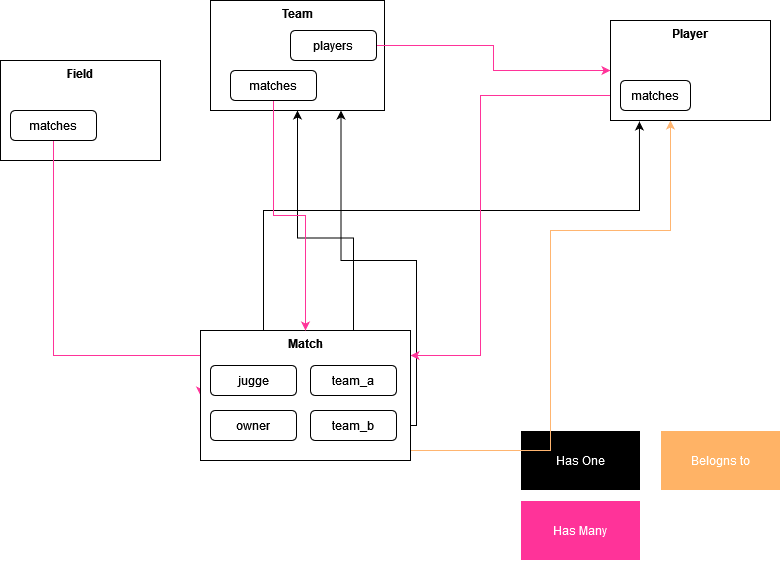

The diagram above was exported from draw.io. Its source (the exported page's mxGraphModel, read from the mxfile embedded in the PNG):
<mxGraphModel dx="1038" dy="1705" grid="1" gridSize="10" guides="1" tooltips="1" connect="1" arrows="1" fold="1" page="1" pageScale="1" pageWidth="827" pageHeight="1169" math="0" shadow="0">
  <root>
    <mxCell id="0" />
    <mxCell id="1" parent="0" />
    <mxCell id="IDNsupG79INgGT1wZrHn-1" value="Field" style="rounded=0;whiteSpace=wrap;html=1;verticalAlign=top;fontStyle=1" parent="1" vertex="1">
      <mxGeometry x="30" y="30" width="160" height="100" as="geometry" />
    </mxCell>
    <mxCell id="IDNsupG79INgGT1wZrHn-5" style="edgeStyle=orthogonalEdgeStyle;rounded=0;orthogonalLoop=1;jettySize=auto;html=1;entryX=0.5;entryY=1;entryDx=0;entryDy=0;" parent="1" source="IDNsupG79INgGT1wZrHn-4" target="IDNsupG79INgGT1wZrHn-28" edge="1">
      <mxGeometry relative="1" as="geometry" />
    </mxCell>
    <mxCell id="IDNsupG79INgGT1wZrHn-6" value="Has One" style="rounded=0;whiteSpace=wrap;html=1;fillColor=#000000;strokeColor=#FFFFFF;fontColor=#FFFFFF;" parent="1" vertex="1">
      <mxGeometry x="550" y="400" width="120" height="60" as="geometry" />
    </mxCell>
    <mxCell id="IDNsupG79INgGT1wZrHn-7" value="Has Many" style="rounded=0;whiteSpace=wrap;html=1;fillColor=#FF3399;strokeColor=#FFFFFF;fontColor=#FFFFFF;" parent="1" vertex="1">
      <mxGeometry x="550" y="470" width="120" height="60" as="geometry" />
    </mxCell>
    <mxCell id="IDNsupG79INgGT1wZrHn-8" value="Belogns to" style="rounded=0;whiteSpace=wrap;html=1;fillColor=#FFB366;strokeColor=#FFFFFF;fontColor=#FFFFFF;" parent="1" vertex="1">
      <mxGeometry x="690" y="400" width="120" height="60" as="geometry" />
    </mxCell>
    <mxCell id="IDNsupG79INgGT1wZrHn-10" style="edgeStyle=orthogonalEdgeStyle;rounded=0;orthogonalLoop=1;jettySize=auto;html=1;fontColor=#FFFFFF;exitX=1;exitY=0.5;exitDx=0;exitDy=0;entryX=0.75;entryY=1;entryDx=0;entryDy=0;" parent="1" source="IDNsupG79INgGT1wZrHn-12" target="IDNsupG79INgGT1wZrHn-28" edge="1">
      <mxGeometry relative="1" as="geometry">
        <mxPoint x="540" y="150" as="targetPoint" />
        <mxPoint x="280" y="410" as="sourcePoint" />
      </mxGeometry>
    </mxCell>
    <mxCell id="IDNsupG79INgGT1wZrHn-13" style="edgeStyle=orthogonalEdgeStyle;rounded=0;orthogonalLoop=1;jettySize=auto;html=1;fontColor=#FFFFFF;entryX=0.181;entryY=1.01;entryDx=0;entryDy=0;entryPerimeter=0;" parent="1" source="IDNsupG79INgGT1wZrHn-9" target="IDNsupG79INgGT1wZrHn-2" edge="1">
      <mxGeometry relative="1" as="geometry">
        <mxPoint x="630" y="120" as="targetPoint" />
        <Array as="points">
          <mxPoint x="293" y="180" />
          <mxPoint x="669" y="180" />
        </Array>
      </mxGeometry>
    </mxCell>
    <mxCell id="IDNsupG79INgGT1wZrHn-17" style="edgeStyle=orthogonalEdgeStyle;rounded=0;orthogonalLoop=1;jettySize=auto;html=1;entryX=0.375;entryY=1;entryDx=0;entryDy=0;fontColor=#FFFFFF;strokeColor=#FFB570;entryPerimeter=0;" parent="1" source="IDNsupG79INgGT1wZrHn-15" target="IDNsupG79INgGT1wZrHn-2" edge="1">
      <mxGeometry relative="1" as="geometry">
        <Array as="points">
          <mxPoint x="293" y="420" />
          <mxPoint x="580" y="420" />
          <mxPoint x="580" y="200" />
          <mxPoint x="700" y="200" />
        </Array>
      </mxGeometry>
    </mxCell>
    <mxCell id="IDNsupG79INgGT1wZrHn-20" style="edgeStyle=orthogonalEdgeStyle;rounded=0;orthogonalLoop=1;jettySize=auto;html=1;entryX=0;entryY=0.5;entryDx=0;entryDy=0;fontColor=#FFFFFF;strokeColor=#FF3399;" parent="1" source="IDNsupG79INgGT1wZrHn-19" target="IDNsupG79INgGT1wZrHn-3" edge="1">
      <mxGeometry relative="1" as="geometry">
        <Array as="points">
          <mxPoint x="83" y="325" />
        </Array>
      </mxGeometry>
    </mxCell>
    <mxCell id="IDNsupG79INgGT1wZrHn-19" value="matches" style="rounded=1;whiteSpace=wrap;html=1;" parent="1" vertex="1">
      <mxGeometry x="40" y="80" width="86" height="30" as="geometry" />
    </mxCell>
    <mxCell id="IDNsupG79INgGT1wZrHn-22" style="edgeStyle=orthogonalEdgeStyle;rounded=0;orthogonalLoop=1;jettySize=auto;html=1;fontColor=#FFFFFF;strokeColor=#FF3399;" parent="1" source="IDNsupG79INgGT1wZrHn-21" target="IDNsupG79INgGT1wZrHn-3" edge="1">
      <mxGeometry relative="1" as="geometry">
        <Array as="points">
          <mxPoint x="510" y="65" />
          <mxPoint x="510" y="325" />
        </Array>
      </mxGeometry>
    </mxCell>
    <mxCell id="IDNsupG79INgGT1wZrHn-28" value="&lt;div&gt;Team&lt;/div&gt;" style="rounded=0;whiteSpace=wrap;html=1;verticalAlign=top;fontStyle=1" parent="1" vertex="1">
      <mxGeometry x="240" y="-30" width="174" height="110" as="geometry" />
    </mxCell>
    <mxCell id="IDNsupG79INgGT1wZrHn-30" style="edgeStyle=orthogonalEdgeStyle;rounded=0;orthogonalLoop=1;jettySize=auto;html=1;fontColor=#FFFFFF;strokeColor=#FF3399;" parent="1" source="IDNsupG79INgGT1wZrHn-29" target="IDNsupG79INgGT1wZrHn-2" edge="1">
      <mxGeometry relative="1" as="geometry" />
    </mxCell>
    <mxCell id="IDNsupG79INgGT1wZrHn-29" value="players" style="rounded=1;whiteSpace=wrap;html=1;" parent="1" vertex="1">
      <mxGeometry x="320" width="86" height="30" as="geometry" />
    </mxCell>
    <mxCell id="IDNsupG79INgGT1wZrHn-31" value="" style="group" parent="1" vertex="1" connectable="0">
      <mxGeometry x="640" y="-10" width="160" height="100" as="geometry" />
    </mxCell>
    <mxCell id="IDNsupG79INgGT1wZrHn-2" value="Player" style="rounded=0;whiteSpace=wrap;html=1;verticalAlign=top;fontStyle=1" parent="IDNsupG79INgGT1wZrHn-31" vertex="1">
      <mxGeometry width="160" height="100" as="geometry" />
    </mxCell>
    <mxCell id="IDNsupG79INgGT1wZrHn-21" value="matches" style="rounded=1;whiteSpace=wrap;html=1;" parent="IDNsupG79INgGT1wZrHn-31" vertex="1">
      <mxGeometry x="10" y="60" width="70" height="30" as="geometry" />
    </mxCell>
    <mxCell id="IDNsupG79INgGT1wZrHn-32" value="" style="group" parent="1" vertex="1" connectable="0">
      <mxGeometry x="230" y="300" width="210" height="130" as="geometry" />
    </mxCell>
    <mxCell id="IDNsupG79INgGT1wZrHn-3" value="Match" style="rounded=0;whiteSpace=wrap;html=1;verticalAlign=top;fontStyle=1" parent="IDNsupG79INgGT1wZrHn-32" vertex="1">
      <mxGeometry width="210" height="130" as="geometry" />
    </mxCell>
    <mxCell id="IDNsupG79INgGT1wZrHn-4" value="team_a" style="rounded=1;whiteSpace=wrap;html=1;" parent="IDNsupG79INgGT1wZrHn-32" vertex="1">
      <mxGeometry x="110" y="35" width="86" height="30" as="geometry" />
    </mxCell>
    <mxCell id="IDNsupG79INgGT1wZrHn-9" value="jugge" style="rounded=1;whiteSpace=wrap;html=1;" parent="IDNsupG79INgGT1wZrHn-32" vertex="1">
      <mxGeometry x="10" y="35" width="86" height="30" as="geometry" />
    </mxCell>
    <mxCell id="IDNsupG79INgGT1wZrHn-12" value="team_b" style="rounded=1;whiteSpace=wrap;html=1;" parent="IDNsupG79INgGT1wZrHn-32" vertex="1">
      <mxGeometry x="110" y="80" width="86" height="30" as="geometry" />
    </mxCell>
    <mxCell id="IDNsupG79INgGT1wZrHn-15" value="owner" style="rounded=1;whiteSpace=wrap;html=1;" parent="IDNsupG79INgGT1wZrHn-32" vertex="1">
      <mxGeometry x="10" y="80" width="86" height="30" as="geometry" />
    </mxCell>
    <mxCell id="IDNsupG79INgGT1wZrHn-35" style="edgeStyle=orthogonalEdgeStyle;rounded=0;orthogonalLoop=1;jettySize=auto;html=1;fontColor=#FFFFFF;strokeColor=#FF3399;" parent="1" source="IDNsupG79INgGT1wZrHn-34" target="IDNsupG79INgGT1wZrHn-3" edge="1">
      <mxGeometry relative="1" as="geometry" />
    </mxCell>
    <mxCell id="IDNsupG79INgGT1wZrHn-34" value="matches" style="rounded=1;whiteSpace=wrap;html=1;" parent="1" vertex="1">
      <mxGeometry x="260" y="40" width="86" height="30" as="geometry" />
    </mxCell>
  </root>
</mxGraphModel>